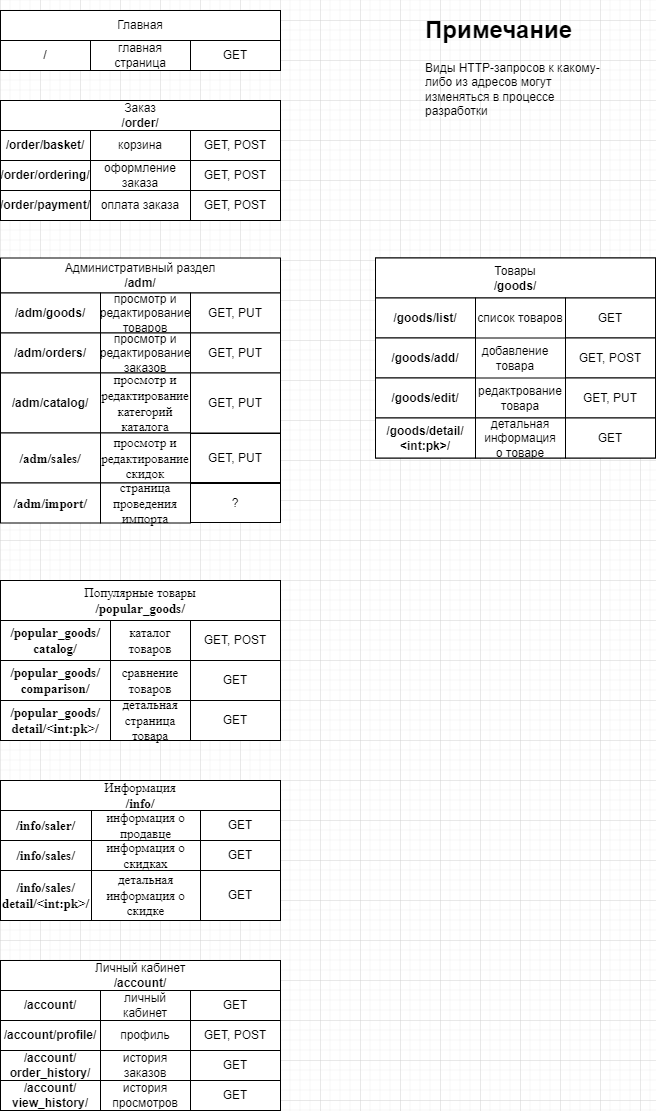

The diagram above was exported from draw.io. Its source (the exported page's mxGraphModel, read from the mxfile embedded in the PNG):
<mxGraphModel dx="2062" dy="794" grid="1" gridSize="10" guides="1" tooltips="1" connect="1" arrows="1" fold="1" page="1" pageScale="1" pageWidth="827" pageHeight="1169" math="0" shadow="0">
  <root>
    <mxCell id="0" />
    <mxCell id="1" parent="0" />
    <mxCell id="5IAXQIj_iTRayn5hyDw3-1" value="" style="rounded=0;whiteSpace=wrap;html=1;" parent="1" vertex="1">
      <mxGeometry x="40" y="30" width="120" height="60" as="geometry" />
    </mxCell>
    <mxCell id="5IAXQIj_iTRayn5hyDw3-2" value="" style="whiteSpace=wrap;html=1;aspect=fixed;" parent="1" vertex="1">
      <mxGeometry x="40" y="120" width="120" height="120" as="geometry" />
    </mxCell>
    <mxCell id="5IAXQIj_iTRayn5hyDw3-3" value="Заказ&lt;br&gt;&lt;b&gt;/order/&lt;/b&gt;" style="rounded=0;whiteSpace=wrap;html=1;" parent="1" vertex="1">
      <mxGeometry x="40" y="120" width="280" height="30" as="geometry" />
    </mxCell>
    <mxCell id="5IAXQIj_iTRayn5hyDw3-4" value="&lt;b&gt;/order/basket/&lt;/b&gt;" style="rounded=0;whiteSpace=wrap;html=1;" parent="1" vertex="1">
      <mxGeometry x="40" y="150" width="90" height="30" as="geometry" />
    </mxCell>
    <mxCell id="5IAXQIj_iTRayn5hyDw3-5" value="корзина" style="rounded=0;whiteSpace=wrap;html=1;" parent="1" vertex="1">
      <mxGeometry x="130" y="150" width="100" height="30" as="geometry" />
    </mxCell>
    <mxCell id="5IAXQIj_iTRayn5hyDw3-6" value="&lt;b&gt;/order/ordering/&lt;/b&gt;" style="rounded=0;whiteSpace=wrap;html=1;" parent="1" vertex="1">
      <mxGeometry x="40" y="180" width="90" height="30" as="geometry" />
    </mxCell>
    <mxCell id="5IAXQIj_iTRayn5hyDw3-7" value="оформление заказа" style="rounded=0;whiteSpace=wrap;html=1;" parent="1" vertex="1">
      <mxGeometry x="130" y="180" width="100" height="30" as="geometry" />
    </mxCell>
    <mxCell id="5IAXQIj_iTRayn5hyDw3-8" value="&lt;b&gt;/order/payment/&lt;/b&gt;" style="rounded=0;whiteSpace=wrap;html=1;" parent="1" vertex="1">
      <mxGeometry x="40" y="210" width="90" height="30" as="geometry" />
    </mxCell>
    <mxCell id="5IAXQIj_iTRayn5hyDw3-9" value="оплата заказа" style="rounded=0;whiteSpace=wrap;html=1;" parent="1" vertex="1">
      <mxGeometry x="130" y="210" width="100" height="30" as="geometry" />
    </mxCell>
    <mxCell id="5IAXQIj_iTRayn5hyDw3-14" value="" style="whiteSpace=wrap;html=1;aspect=fixed;" parent="1" vertex="1">
      <mxGeometry x="40" y="980" width="150" height="150" as="geometry" />
    </mxCell>
    <mxCell id="5IAXQIj_iTRayn5hyDw3-15" value="Личный кабинет&lt;br&gt;&lt;b&gt;/account/&lt;/b&gt;" style="rounded=0;whiteSpace=wrap;html=1;" parent="1" vertex="1">
      <mxGeometry x="40" y="980" width="280" height="30" as="geometry" />
    </mxCell>
    <mxCell id="5IAXQIj_iTRayn5hyDw3-16" value="&lt;b&gt;/account/&lt;/b&gt;" style="rounded=0;whiteSpace=wrap;html=1;" parent="1" vertex="1">
      <mxGeometry x="40" y="1010" width="100" height="30" as="geometry" />
    </mxCell>
    <mxCell id="5IAXQIj_iTRayn5hyDw3-17" value="личный кабинет" style="rounded=0;whiteSpace=wrap;html=1;" parent="1" vertex="1">
      <mxGeometry x="140" y="1010" width="90" height="30" as="geometry" />
    </mxCell>
    <mxCell id="5IAXQIj_iTRayn5hyDw3-18" value="&lt;b&gt;/account/profile/&lt;/b&gt;" style="rounded=0;whiteSpace=wrap;html=1;" parent="1" vertex="1">
      <mxGeometry x="40" y="1040" width="100" height="30" as="geometry" />
    </mxCell>
    <mxCell id="5IAXQIj_iTRayn5hyDw3-19" value="профиль" style="rounded=0;whiteSpace=wrap;html=1;" parent="1" vertex="1">
      <mxGeometry x="140" y="1040" width="90" height="30" as="geometry" />
    </mxCell>
    <mxCell id="5IAXQIj_iTRayn5hyDw3-20" value="&lt;b&gt;/account/&lt;br&gt;order_history/&lt;/b&gt;" style="rounded=0;whiteSpace=wrap;html=1;" parent="1" vertex="1">
      <mxGeometry x="40" y="1070" width="100" height="30" as="geometry" />
    </mxCell>
    <mxCell id="5IAXQIj_iTRayn5hyDw3-21" value="история заказов" style="rounded=0;whiteSpace=wrap;html=1;" parent="1" vertex="1">
      <mxGeometry x="140" y="1070" width="90" height="30" as="geometry" />
    </mxCell>
    <mxCell id="5IAXQIj_iTRayn5hyDw3-22" value="&lt;b&gt;/account/&lt;br&gt;view_history/&lt;/b&gt;" style="rounded=0;whiteSpace=wrap;html=1;" parent="1" vertex="1">
      <mxGeometry x="40" y="1100" width="100" height="30" as="geometry" />
    </mxCell>
    <mxCell id="5IAXQIj_iTRayn5hyDw3-23" value="история просмотров" style="rounded=0;whiteSpace=wrap;html=1;" parent="1" vertex="1">
      <mxGeometry x="140" y="1100" width="90" height="30" as="geometry" />
    </mxCell>
    <mxCell id="5IAXQIj_iTRayn5hyDw3-27" value="Административный раздел&lt;br&gt;&lt;b&gt;/adm/&lt;/b&gt;" style="rounded=0;whiteSpace=wrap;html=1;" parent="1" vertex="1">
      <mxGeometry x="40" y="277.5" width="280" height="35" as="geometry" />
    </mxCell>
    <mxCell id="5IAXQIj_iTRayn5hyDw3-28" value="&lt;b&gt;/adm/goods/&lt;/b&gt;" style="rounded=0;whiteSpace=wrap;html=1;" parent="1" vertex="1">
      <mxGeometry x="40" y="312.5" width="100" height="40" as="geometry" />
    </mxCell>
    <mxCell id="5IAXQIj_iTRayn5hyDw3-29" value="просмотр и редактирование товаров" style="rounded=0;whiteSpace=wrap;html=1;" parent="1" vertex="1">
      <mxGeometry x="140" y="312.5" width="90" height="40" as="geometry" />
    </mxCell>
    <mxCell id="5IAXQIj_iTRayn5hyDw3-30" value="&lt;b&gt;/adm/orders/&lt;/b&gt;" style="rounded=0;whiteSpace=wrap;html=1;" parent="1" vertex="1">
      <mxGeometry x="40" y="352.5" width="100" height="40" as="geometry" />
    </mxCell>
    <mxCell id="5IAXQIj_iTRayn5hyDw3-31" value="просмотр и редактирование заказов" style="rounded=0;whiteSpace=wrap;html=1;" parent="1" vertex="1">
      <mxGeometry x="140" y="352.5" width="90" height="40" as="geometry" />
    </mxCell>
    <mxCell id="5IAXQIj_iTRayn5hyDw3-32" value="&lt;b&gt;/adm/catalog/&lt;/b&gt;" style="rounded=0;whiteSpace=wrap;html=1;" parent="1" vertex="1">
      <mxGeometry x="40" y="392.5" width="100" height="60" as="geometry" />
    </mxCell>
    <mxCell id="5IAXQIj_iTRayn5hyDw3-33" value="&lt;p class=&quot;MsoNormal&quot;&gt;&lt;span style=&quot;&quot; dir=&quot;LTR&quot;&gt;&lt;font face=&quot;Times New Roman&quot; style=&quot;font-size: 13px;&quot;&gt;просмотр и редактирование категорий каталога&lt;/font&gt;&lt;/span&gt;&lt;span style=&quot;mso-spacerun:'yes';font-family:Cambria;font-size:14,0000pt;&quot;&gt;&lt;/span&gt;&lt;/p&gt;" style="rounded=0;whiteSpace=wrap;html=1;" parent="1" vertex="1">
      <mxGeometry x="140" y="392.5" width="90" height="60" as="geometry" />
    </mxCell>
    <mxCell id="5IAXQIj_iTRayn5hyDw3-34" value="&lt;b&gt;/adm/sales/&lt;/b&gt;" style="rounded=0;whiteSpace=wrap;html=1;fontFamily=Times New Roman;fontSize=13;" parent="1" vertex="1">
      <mxGeometry x="40" y="452.5" width="100" height="50" as="geometry" />
    </mxCell>
    <mxCell id="5IAXQIj_iTRayn5hyDw3-35" value="просмотр и редактирование скидок" style="rounded=0;whiteSpace=wrap;html=1;fontFamily=Times New Roman;fontSize=13;" parent="1" vertex="1">
      <mxGeometry x="140" y="452.5" width="90" height="50" as="geometry" />
    </mxCell>
    <mxCell id="5IAXQIj_iTRayn5hyDw3-36" value="&lt;b&gt;/adm/import/&lt;/b&gt;" style="rounded=0;whiteSpace=wrap;html=1;fontFamily=Times New Roman;fontSize=13;" parent="1" vertex="1">
      <mxGeometry x="40" y="502.5" width="100" height="40" as="geometry" />
    </mxCell>
    <mxCell id="5IAXQIj_iTRayn5hyDw3-37" value="страница проведения импорта" style="rounded=0;whiteSpace=wrap;html=1;fontFamily=Times New Roman;fontSize=13;" parent="1" vertex="1">
      <mxGeometry x="140" y="502.5" width="90" height="40" as="geometry" />
    </mxCell>
    <mxCell id="5IAXQIj_iTRayn5hyDw3-38" value="" style="whiteSpace=wrap;html=1;aspect=fixed;fontFamily=Times New Roman;fontSize=13;" parent="1" vertex="1">
      <mxGeometry x="40" y="600" width="160" height="160" as="geometry" />
    </mxCell>
    <mxCell id="5IAXQIj_iTRayn5hyDw3-39" value="Популярные товары&lt;br&gt;&lt;b&gt;/popular_goods/&lt;/b&gt;" style="rounded=0;whiteSpace=wrap;html=1;fontFamily=Times New Roman;fontSize=13;" parent="1" vertex="1">
      <mxGeometry x="40" y="600" width="280" height="40" as="geometry" />
    </mxCell>
    <mxCell id="5IAXQIj_iTRayn5hyDw3-40" value="&lt;b&gt;/popular_goods/&lt;br&gt;catalog/&lt;/b&gt;" style="rounded=0;whiteSpace=wrap;html=1;fontFamily=Times New Roman;fontSize=13;" parent="1" vertex="1">
      <mxGeometry x="40" y="640" width="110" height="40" as="geometry" />
    </mxCell>
    <mxCell id="5IAXQIj_iTRayn5hyDw3-41" value="каталог товаров" style="rounded=0;whiteSpace=wrap;html=1;fontFamily=Times New Roman;fontSize=13;" parent="1" vertex="1">
      <mxGeometry x="150" y="640" width="80" height="40" as="geometry" />
    </mxCell>
    <mxCell id="5IAXQIj_iTRayn5hyDw3-42" value="&lt;b&gt;/popular_goods/&lt;br&gt;comparison/&lt;/b&gt;" style="rounded=0;whiteSpace=wrap;html=1;fontFamily=Times New Roman;fontSize=13;" parent="1" vertex="1">
      <mxGeometry x="40" y="680" width="110" height="40" as="geometry" />
    </mxCell>
    <mxCell id="5IAXQIj_iTRayn5hyDw3-43" value="сравнение товаров" style="rounded=0;whiteSpace=wrap;html=1;fontFamily=Times New Roman;fontSize=13;" parent="1" vertex="1">
      <mxGeometry x="150" y="680" width="80" height="40" as="geometry" />
    </mxCell>
    <mxCell id="5IAXQIj_iTRayn5hyDw3-44" value="&lt;b&gt;/popular_goods/&lt;br&gt;detail/&amp;lt;int:pk&amp;gt;/&lt;/b&gt;" style="rounded=0;whiteSpace=wrap;html=1;fontFamily=Times New Roman;fontSize=13;" parent="1" vertex="1">
      <mxGeometry x="40" y="720" width="110" height="40" as="geometry" />
    </mxCell>
    <mxCell id="5IAXQIj_iTRayn5hyDw3-45" value="детальная страница товара" style="rounded=0;whiteSpace=wrap;html=1;fontFamily=Times New Roman;fontSize=13;" parent="1" vertex="1">
      <mxGeometry x="150" y="720" width="80" height="40" as="geometry" />
    </mxCell>
    <mxCell id="5IAXQIj_iTRayn5hyDw3-46" value="" style="whiteSpace=wrap;html=1;aspect=fixed;fontFamily=Times New Roman;fontSize=13;" parent="1" vertex="1">
      <mxGeometry x="40" y="800" width="140" height="140" as="geometry" />
    </mxCell>
    <mxCell id="5IAXQIj_iTRayn5hyDw3-47" value="Информация&lt;br&gt;&lt;b&gt;/info/&lt;/b&gt;" style="rounded=0;whiteSpace=wrap;html=1;fontFamily=Times New Roman;fontSize=13;" parent="1" vertex="1">
      <mxGeometry x="40" y="800" width="280" height="30" as="geometry" />
    </mxCell>
    <mxCell id="5IAXQIj_iTRayn5hyDw3-48" value="&lt;b&gt;/info/saler/&lt;/b&gt;" style="rounded=0;whiteSpace=wrap;html=1;fontFamily=Times New Roman;fontSize=13;" parent="1" vertex="1">
      <mxGeometry x="40" y="830" width="91" height="30" as="geometry" />
    </mxCell>
    <mxCell id="5IAXQIj_iTRayn5hyDw3-49" value="информация о продавце" style="rounded=0;whiteSpace=wrap;html=1;fontFamily=Times New Roman;fontSize=13;" parent="1" vertex="1">
      <mxGeometry x="131" y="830" width="109" height="30" as="geometry" />
    </mxCell>
    <mxCell id="5IAXQIj_iTRayn5hyDw3-50" value="&lt;b&gt;/info/sales/&lt;/b&gt;" style="rounded=0;whiteSpace=wrap;html=1;fontFamily=Times New Roman;fontSize=13;" parent="1" vertex="1">
      <mxGeometry x="40" y="860" width="91" height="30" as="geometry" />
    </mxCell>
    <mxCell id="5IAXQIj_iTRayn5hyDw3-51" value="информация о скидках" style="rounded=0;whiteSpace=wrap;html=1;fontFamily=Times New Roman;fontSize=13;" parent="1" vertex="1">
      <mxGeometry x="131" y="860" width="109" height="30" as="geometry" />
    </mxCell>
    <mxCell id="5IAXQIj_iTRayn5hyDw3-52" value="&lt;b&gt;/info/sales/&lt;br&gt;detail/&amp;lt;int:pk&amp;gt;/&lt;/b&gt;" style="rounded=0;whiteSpace=wrap;html=1;fontFamily=Times New Roman;fontSize=13;" parent="1" vertex="1">
      <mxGeometry x="40" y="890" width="91" height="50" as="geometry" />
    </mxCell>
    <mxCell id="5IAXQIj_iTRayn5hyDw3-53" value="детальная информация о скидке" style="rounded=0;whiteSpace=wrap;html=1;fontFamily=Times New Roman;fontSize=13;" parent="1" vertex="1">
      <mxGeometry x="131" y="890" width="109" height="50" as="geometry" />
    </mxCell>
    <mxCell id="fkpxZQVl3yx0ZDqVfTJq-1" value="GET, POST" style="rounded=0;whiteSpace=wrap;html=1;" vertex="1" parent="1">
      <mxGeometry x="230" y="150" width="90" height="30" as="geometry" />
    </mxCell>
    <mxCell id="fkpxZQVl3yx0ZDqVfTJq-2" value="GET, POST" style="rounded=0;whiteSpace=wrap;html=1;" vertex="1" parent="1">
      <mxGeometry x="230" y="180" width="90" height="30" as="geometry" />
    </mxCell>
    <mxCell id="fkpxZQVl3yx0ZDqVfTJq-3" value="GET, POST" style="rounded=0;whiteSpace=wrap;html=1;" vertex="1" parent="1">
      <mxGeometry x="230" y="210" width="90" height="30" as="geometry" />
    </mxCell>
    <mxCell id="fkpxZQVl3yx0ZDqVfTJq-4" value="Главная" style="rounded=0;whiteSpace=wrap;html=1;" vertex="1" parent="1">
      <mxGeometry x="40" y="30" width="280" height="30" as="geometry" />
    </mxCell>
    <mxCell id="fkpxZQVl3yx0ZDqVfTJq-5" value="/" style="rounded=0;whiteSpace=wrap;html=1;" vertex="1" parent="1">
      <mxGeometry x="40" y="60" width="90" height="30" as="geometry" />
    </mxCell>
    <mxCell id="fkpxZQVl3yx0ZDqVfTJq-6" value="главная страница" style="rounded=0;whiteSpace=wrap;html=1;" vertex="1" parent="1">
      <mxGeometry x="130" y="60" width="100" height="30" as="geometry" />
    </mxCell>
    <mxCell id="fkpxZQVl3yx0ZDqVfTJq-7" value="GET" style="rounded=0;whiteSpace=wrap;html=1;" vertex="1" parent="1">
      <mxGeometry x="230" y="60" width="90" height="30" as="geometry" />
    </mxCell>
    <mxCell id="fkpxZQVl3yx0ZDqVfTJq-9" value="GET, PUT" style="rounded=0;whiteSpace=wrap;html=1;" vertex="1" parent="1">
      <mxGeometry x="230" y="312.5" width="90" height="40" as="geometry" />
    </mxCell>
    <mxCell id="fkpxZQVl3yx0ZDqVfTJq-11" value="GET, PUT" style="rounded=0;whiteSpace=wrap;html=1;" vertex="1" parent="1">
      <mxGeometry x="230" y="352.5" width="90" height="40" as="geometry" />
    </mxCell>
    <mxCell id="fkpxZQVl3yx0ZDqVfTJq-16" value="GET, PUT" style="rounded=0;whiteSpace=wrap;html=1;" vertex="1" parent="1">
      <mxGeometry x="230" y="392.5" width="90" height="60" as="geometry" />
    </mxCell>
    <mxCell id="fkpxZQVl3yx0ZDqVfTJq-17" value="GET, PUT" style="rounded=0;whiteSpace=wrap;html=1;strokeWidth=1;" vertex="1" parent="1">
      <mxGeometry x="230" y="453" width="90" height="49" as="geometry" />
    </mxCell>
    <mxCell id="fkpxZQVl3yx0ZDqVfTJq-18" value="?" style="rounded=0;whiteSpace=wrap;html=1;" vertex="1" parent="1">
      <mxGeometry x="230" y="503" width="90" height="39" as="geometry" />
    </mxCell>
    <mxCell id="fkpxZQVl3yx0ZDqVfTJq-19" value="GET, POST" style="rounded=0;whiteSpace=wrap;html=1;" vertex="1" parent="1">
      <mxGeometry x="230" y="640" width="90" height="40" as="geometry" />
    </mxCell>
    <mxCell id="fkpxZQVl3yx0ZDqVfTJq-20" value="GET" style="rounded=0;whiteSpace=wrap;html=1;" vertex="1" parent="1">
      <mxGeometry x="230" y="680" width="90" height="40" as="geometry" />
    </mxCell>
    <mxCell id="fkpxZQVl3yx0ZDqVfTJq-21" value="GET" style="rounded=0;whiteSpace=wrap;html=1;" vertex="1" parent="1">
      <mxGeometry x="230" y="720" width="90" height="40" as="geometry" />
    </mxCell>
    <mxCell id="fkpxZQVl3yx0ZDqVfTJq-23" value="GET" style="rounded=0;whiteSpace=wrap;html=1;strokeWidth=1;" vertex="1" parent="1">
      <mxGeometry x="240" y="830" width="80" height="30" as="geometry" />
    </mxCell>
    <mxCell id="fkpxZQVl3yx0ZDqVfTJq-24" value="GET" style="rounded=0;whiteSpace=wrap;html=1;strokeWidth=1;" vertex="1" parent="1">
      <mxGeometry x="240" y="860" width="80" height="30" as="geometry" />
    </mxCell>
    <mxCell id="fkpxZQVl3yx0ZDqVfTJq-25" value="GET" style="rounded=0;whiteSpace=wrap;html=1;strokeWidth=1;" vertex="1" parent="1">
      <mxGeometry x="240" y="890" width="80" height="50" as="geometry" />
    </mxCell>
    <mxCell id="fkpxZQVl3yx0ZDqVfTJq-26" value="GET" style="rounded=0;whiteSpace=wrap;html=1;strokeWidth=1;" vertex="1" parent="1">
      <mxGeometry x="230" y="1010" width="90" height="30" as="geometry" />
    </mxCell>
    <mxCell id="fkpxZQVl3yx0ZDqVfTJq-27" value="GET, POST" style="rounded=0;whiteSpace=wrap;html=1;strokeWidth=1;" vertex="1" parent="1">
      <mxGeometry x="230" y="1040" width="90" height="30" as="geometry" />
    </mxCell>
    <mxCell id="fkpxZQVl3yx0ZDqVfTJq-28" value="GET" style="rounded=0;whiteSpace=wrap;html=1;strokeWidth=1;" vertex="1" parent="1">
      <mxGeometry x="230" y="1070" width="90" height="30" as="geometry" />
    </mxCell>
    <mxCell id="fkpxZQVl3yx0ZDqVfTJq-29" value="GET" style="rounded=0;whiteSpace=wrap;html=1;strokeWidth=1;" vertex="1" parent="1">
      <mxGeometry x="230" y="1100" width="90" height="30" as="geometry" />
    </mxCell>
    <mxCell id="fkpxZQVl3yx0ZDqVfTJq-33" value="&lt;h1&gt;Примечание&lt;/h1&gt;&lt;p&gt;Виды HTTP-запросов к какому-либо из адресов могут изменяться в процессе разработки&lt;/p&gt;" style="text;html=1;strokeColor=none;fillColor=none;spacing=5;spacingTop=-20;whiteSpace=wrap;overflow=hidden;rounded=0;strokeWidth=1;" vertex="1" parent="1">
      <mxGeometry x="460" y="30" width="190" height="120" as="geometry" />
    </mxCell>
    <mxCell id="fkpxZQVl3yx0ZDqVfTJq-34" value="добавление&lt;br&gt;товара" style="rounded=0;whiteSpace=wrap;html=1;strokeWidth=1;" vertex="1" parent="1">
      <mxGeometry x="415" y="277.5" width="280" height="200" as="geometry" />
    </mxCell>
    <mxCell id="fkpxZQVl3yx0ZDqVfTJq-35" value="Товары&lt;br&gt;&lt;b&gt;/goods/&lt;/b&gt;" style="rounded=0;whiteSpace=wrap;html=1;strokeWidth=1;" vertex="1" parent="1">
      <mxGeometry x="415" y="277.5" width="280" height="40" as="geometry" />
    </mxCell>
    <mxCell id="fkpxZQVl3yx0ZDqVfTJq-36" value="&lt;b&gt;/goods/list/&lt;/b&gt;" style="rounded=0;whiteSpace=wrap;html=1;strokeWidth=1;" vertex="1" parent="1">
      <mxGeometry x="415" y="317.5" width="100" height="40" as="geometry" />
    </mxCell>
    <mxCell id="fkpxZQVl3yx0ZDqVfTJq-37" value="&lt;b&gt;/goods/add/&lt;/b&gt;" style="rounded=0;whiteSpace=wrap;html=1;strokeWidth=1;" vertex="1" parent="1">
      <mxGeometry x="415" y="357.5" width="100" height="40" as="geometry" />
    </mxCell>
    <mxCell id="fkpxZQVl3yx0ZDqVfTJq-38" value="&lt;b&gt;/goods/edit/&lt;/b&gt;" style="rounded=0;whiteSpace=wrap;html=1;strokeWidth=1;" vertex="1" parent="1">
      <mxGeometry x="415" y="397.5" width="100" height="40" as="geometry" />
    </mxCell>
    <mxCell id="fkpxZQVl3yx0ZDqVfTJq-39" value="&lt;b&gt;/goods/detail/&lt;br&gt;&amp;lt;int:pk&amp;gt;/&lt;/b&gt;" style="rounded=0;whiteSpace=wrap;html=1;strokeWidth=1;" vertex="1" parent="1">
      <mxGeometry x="415" y="437.5" width="100" height="40" as="geometry" />
    </mxCell>
    <mxCell id="fkpxZQVl3yx0ZDqVfTJq-40" value="список товаров" style="rounded=0;whiteSpace=wrap;html=1;strokeWidth=1;" vertex="1" parent="1">
      <mxGeometry x="515" y="317.5" width="90" height="40" as="geometry" />
    </mxCell>
    <mxCell id="fkpxZQVl3yx0ZDqVfTJq-42" value="редактрование&lt;br&gt;товара" style="rounded=0;whiteSpace=wrap;html=1;strokeWidth=1;" vertex="1" parent="1">
      <mxGeometry x="515" y="397.5" width="90" height="40" as="geometry" />
    </mxCell>
    <mxCell id="fkpxZQVl3yx0ZDqVfTJq-43" value="детальная&lt;br&gt;информация&lt;br&gt;о товаре" style="rounded=0;whiteSpace=wrap;html=1;strokeWidth=1;" vertex="1" parent="1">
      <mxGeometry x="515" y="437.5" width="90" height="40" as="geometry" />
    </mxCell>
    <mxCell id="fkpxZQVl3yx0ZDqVfTJq-44" value="GET" style="rounded=0;whiteSpace=wrap;html=1;strokeWidth=1;" vertex="1" parent="1">
      <mxGeometry x="605" y="317.5" width="90" height="40" as="geometry" />
    </mxCell>
    <mxCell id="fkpxZQVl3yx0ZDqVfTJq-45" value="GET, POST" style="rounded=0;whiteSpace=wrap;html=1;strokeWidth=1;" vertex="1" parent="1">
      <mxGeometry x="605" y="357.5" width="90" height="40" as="geometry" />
    </mxCell>
    <mxCell id="fkpxZQVl3yx0ZDqVfTJq-46" value="GET, PUT" style="rounded=0;whiteSpace=wrap;html=1;strokeWidth=1;" vertex="1" parent="1">
      <mxGeometry x="605" y="397.5" width="90" height="40" as="geometry" />
    </mxCell>
    <mxCell id="fkpxZQVl3yx0ZDqVfTJq-47" value="GET" style="rounded=0;whiteSpace=wrap;html=1;strokeWidth=1;" vertex="1" parent="1">
      <mxGeometry x="605" y="437.5" width="90" height="40" as="geometry" />
    </mxCell>
  </root>
</mxGraphModel>